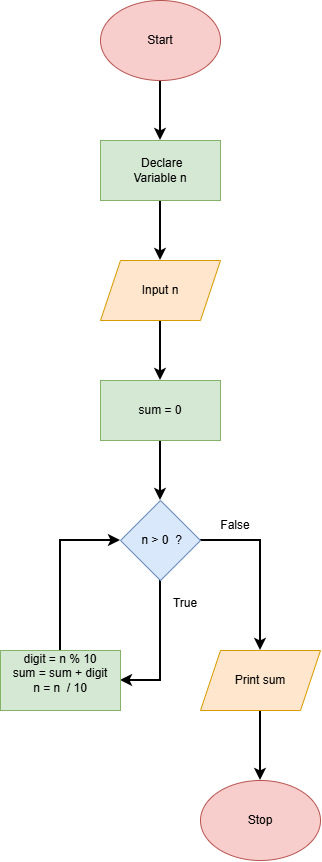

The diagram above was exported from draw.io. Its source (the exported page's mxGraphModel, read from the mxfile embedded in the PNG):
<mxGraphModel dx="1030" dy="562" grid="1" gridSize="10" guides="1" tooltips="1" connect="1" arrows="1" fold="1" page="1" pageScale="1" pageWidth="850" pageHeight="1100" math="0" shadow="0">
  <root>
    <mxCell id="0" />
    <mxCell id="1" parent="0" />
    <mxCell id="LttFgnIGOkItVMCnUG8w-10" edge="1" parent="1" source="LttFgnIGOkItVMCnUG8w-1" style="edgeStyle=orthogonalEdgeStyle;rounded=0;orthogonalLoop=1;jettySize=auto;html=1;exitX=0.5;exitY=1;exitDx=0;exitDy=0;entryX=0.5;entryY=0;entryDx=0;entryDy=0;strokeWidth=2;" target="LttFgnIGOkItVMCnUG8w-3">
      <mxGeometry relative="1" as="geometry" />
    </mxCell>
    <mxCell id="LttFgnIGOkItVMCnUG8w-1" parent="1" style="ellipse;whiteSpace=wrap;html=1;shapeInside=1;fillColor=#f8cecc;strokeColor=#b85450;" value="" vertex="1">
      <mxGeometry height="80" width="120" x="365" y="30" as="geometry" />
    </mxCell>
    <mxCell id="LttFgnIGOkItVMCnUG8w-11" edge="1" parent="1" source="LttFgnIGOkItVMCnUG8w-3" style="edgeStyle=orthogonalEdgeStyle;rounded=0;orthogonalLoop=1;jettySize=auto;html=1;exitX=0.5;exitY=1;exitDx=0;exitDy=0;entryX=0.5;entryY=0;entryDx=0;entryDy=0;strokeWidth=2;" target="LttFgnIGOkItVMCnUG8w-4">
      <mxGeometry relative="1" as="geometry" />
    </mxCell>
    <mxCell id="LttFgnIGOkItVMCnUG8w-3" parent="1" style="rounded=0;whiteSpace=wrap;html=1;fillColor=#d5e8d4;strokeColor=#82b366;" value="" vertex="1">
      <mxGeometry height="60" width="120" x="365" y="170" as="geometry" />
    </mxCell>
    <mxCell id="LttFgnIGOkItVMCnUG8w-12" edge="1" parent="1" source="LttFgnIGOkItVMCnUG8w-4" style="edgeStyle=orthogonalEdgeStyle;rounded=0;orthogonalLoop=1;jettySize=auto;html=1;exitX=0.5;exitY=1;exitDx=0;exitDy=0;entryX=0.5;entryY=0;entryDx=0;entryDy=0;strokeWidth=2;" target="LttFgnIGOkItVMCnUG8w-5">
      <mxGeometry relative="1" as="geometry" />
    </mxCell>
    <mxCell id="LttFgnIGOkItVMCnUG8w-4" parent="1" style="shape=parallelogram;perimeter=parallelogramPerimeter;whiteSpace=wrap;html=1;shapeInside=1;fixedSize=1;fillColor=#ffe6cc;strokeColor=#d79b00;" value="" vertex="1">
      <mxGeometry height="60" width="120" x="365" y="290" as="geometry" />
    </mxCell>
    <mxCell id="LttFgnIGOkItVMCnUG8w-13" edge="1" parent="1" source="LttFgnIGOkItVMCnUG8w-5" style="edgeStyle=orthogonalEdgeStyle;rounded=0;orthogonalLoop=1;jettySize=auto;html=1;exitX=0.5;exitY=1;exitDx=0;exitDy=0;entryX=0.5;entryY=0;entryDx=0;entryDy=0;strokeWidth=2;" target="LttFgnIGOkItVMCnUG8w-6">
      <mxGeometry relative="1" as="geometry">
        <Array as="points">
          <mxPoint x="425" y="500" />
          <mxPoint x="425" y="500" />
        </Array>
      </mxGeometry>
    </mxCell>
    <mxCell id="LttFgnIGOkItVMCnUG8w-5" parent="1" style="rounded=0;whiteSpace=wrap;html=1;fillColor=#d5e8d4;strokeColor=#82b366;" value="" vertex="1">
      <mxGeometry height="60" width="120" x="365" y="410" as="geometry" />
    </mxCell>
    <mxCell id="LttFgnIGOkItVMCnUG8w-14" edge="1" parent="1" source="LttFgnIGOkItVMCnUG8w-6" style="edgeStyle=orthogonalEdgeStyle;rounded=0;orthogonalLoop=1;jettySize=auto;html=1;exitX=1;exitY=0.5;exitDx=0;exitDy=0;entryX=0.5;entryY=0;entryDx=0;entryDy=0;strokeWidth=2;" target="LttFgnIGOkItVMCnUG8w-8">
      <mxGeometry relative="1" as="geometry" />
    </mxCell>
    <mxCell id="LttFgnIGOkItVMCnUG8w-16" edge="1" parent="1" source="LttFgnIGOkItVMCnUG8w-6" style="edgeStyle=orthogonalEdgeStyle;rounded=0;orthogonalLoop=1;jettySize=auto;html=1;exitX=0.5;exitY=1;exitDx=0;exitDy=0;entryX=1;entryY=0.5;entryDx=0;entryDy=0;strokeWidth=2;" target="LttFgnIGOkItVMCnUG8w-7">
      <mxGeometry relative="1" as="geometry" />
    </mxCell>
    <mxCell id="LttFgnIGOkItVMCnUG8w-6" parent="1" style="rhombus;whiteSpace=wrap;html=1;shapeInside=1;fillColor=#dae8fc;strokeColor=#6c8ebf;" value="" vertex="1">
      <mxGeometry height="80" width="80" x="385" y="530" as="geometry" />
    </mxCell>
    <mxCell id="LttFgnIGOkItVMCnUG8w-17" edge="1" parent="1" source="LttFgnIGOkItVMCnUG8w-7" style="edgeStyle=orthogonalEdgeStyle;rounded=0;orthogonalLoop=1;jettySize=auto;html=1;exitX=0.5;exitY=0;exitDx=0;exitDy=0;entryX=0;entryY=0.5;entryDx=0;entryDy=0;strokeWidth=2;" target="LttFgnIGOkItVMCnUG8w-6">
      <mxGeometry relative="1" as="geometry" />
    </mxCell>
    <mxCell id="LttFgnIGOkItVMCnUG8w-7" parent="1" style="rounded=0;whiteSpace=wrap;html=1;fillColor=#d5e8d4;strokeColor=#82b366;" value="" vertex="1">
      <mxGeometry height="60" width="120" x="265" y="680" as="geometry" />
    </mxCell>
    <mxCell id="LttFgnIGOkItVMCnUG8w-15" edge="1" parent="1" source="LttFgnIGOkItVMCnUG8w-8" style="edgeStyle=orthogonalEdgeStyle;rounded=0;orthogonalLoop=1;jettySize=auto;html=1;exitX=0.5;exitY=1;exitDx=0;exitDy=0;entryX=0.5;entryY=0;entryDx=0;entryDy=0;strokeWidth=2;" target="LttFgnIGOkItVMCnUG8w-9">
      <mxGeometry relative="1" as="geometry" />
    </mxCell>
    <mxCell id="LttFgnIGOkItVMCnUG8w-8" parent="1" style="shape=parallelogram;perimeter=parallelogramPerimeter;whiteSpace=wrap;html=1;shapeInside=1;fixedSize=1;fillColor=#ffe6cc;strokeColor=#d79b00;" value="" vertex="1">
      <mxGeometry height="60" width="120" x="465" y="680" as="geometry" />
    </mxCell>
    <mxCell id="LttFgnIGOkItVMCnUG8w-9" parent="1" style="ellipse;whiteSpace=wrap;html=1;shapeInside=1;fillColor=#f8cecc;strokeColor=#b85450;" value="" vertex="1">
      <mxGeometry height="80" width="120" x="465" y="810" as="geometry" />
    </mxCell>
    <mxCell id="LttFgnIGOkItVMCnUG8w-18" parent="1" style="text;html=1;whiteSpace=wrap;strokeColor=none;fillColor=none;align=center;verticalAlign=middle;rounded=0;" value="Start" vertex="1">
      <mxGeometry height="30" width="60" x="395" y="55" as="geometry" />
    </mxCell>
    <mxCell id="LttFgnIGOkItVMCnUG8w-19" parent="1" style="text;html=1;whiteSpace=wrap;strokeColor=none;fillColor=none;align=center;verticalAlign=middle;rounded=0;" value="&amp;nbsp;Declare Variable n" vertex="1">
      <mxGeometry height="30" width="60" x="395" y="185" as="geometry" />
    </mxCell>
    <mxCell id="LttFgnIGOkItVMCnUG8w-20" parent="1" style="text;html=1;whiteSpace=wrap;strokeColor=none;fillColor=none;align=center;verticalAlign=middle;rounded=0;" value="Input n" vertex="1">
      <mxGeometry height="30" width="60" x="395" y="305" as="geometry" />
    </mxCell>
    <mxCell id="LttFgnIGOkItVMCnUG8w-21" parent="1" style="text;html=1;whiteSpace=wrap;strokeColor=none;fillColor=none;align=center;verticalAlign=middle;rounded=0;" value="sum = 0" vertex="1">
      <mxGeometry height="30" width="60" x="395" y="425" as="geometry" />
    </mxCell>
    <mxCell id="LttFgnIGOkItVMCnUG8w-22" parent="1" style="text;html=1;whiteSpace=wrap;strokeColor=none;fillColor=none;align=center;verticalAlign=middle;rounded=0;" value="&amp;nbsp;n &amp;gt; 0&amp;nbsp; ?" vertex="1">
      <mxGeometry height="30" width="60" x="395" y="555" as="geometry" />
    </mxCell>
    <mxCell id="LttFgnIGOkItVMCnUG8w-23" parent="1" style="text;html=1;whiteSpace=wrap;strokeColor=none;fillColor=none;align=center;verticalAlign=middle;rounded=0;" value="&lt;div&gt;digit = n % 10&lt;/div&gt;&lt;div&gt;sum = sum + digit&lt;/div&gt;&lt;div&gt;n = n&amp;nbsp; / 10&lt;/div&gt;&lt;div&gt;&lt;br&gt;&lt;/div&gt;" vertex="1">
      <mxGeometry height="50" width="100" x="275" y="685" as="geometry" />
    </mxCell>
    <mxCell id="LttFgnIGOkItVMCnUG8w-24" parent="1" style="text;html=1;whiteSpace=wrap;strokeColor=none;fillColor=none;align=center;verticalAlign=middle;rounded=0;" value="True" vertex="1">
      <mxGeometry height="30" width="60" x="420" y="618" as="geometry" />
    </mxCell>
    <mxCell id="LttFgnIGOkItVMCnUG8w-25" parent="1" style="text;html=1;whiteSpace=wrap;strokeColor=none;fillColor=none;align=center;verticalAlign=middle;rounded=0;" value="False" vertex="1">
      <mxGeometry height="30" width="60" x="470" y="540" as="geometry" />
    </mxCell>
    <mxCell id="LttFgnIGOkItVMCnUG8w-26" parent="1" style="text;html=1;whiteSpace=wrap;strokeColor=none;fillColor=none;align=center;verticalAlign=middle;rounded=0;" value="Print sum" vertex="1">
      <mxGeometry height="30" width="60" x="495" y="695" as="geometry" />
    </mxCell>
    <mxCell id="LttFgnIGOkItVMCnUG8w-27" parent="1" style="text;html=1;whiteSpace=wrap;strokeColor=none;fillColor=none;align=center;verticalAlign=middle;rounded=0;" value="Stop" vertex="1">
      <mxGeometry height="30" width="60" x="495" y="835" as="geometry" />
    </mxCell>
  </root>
</mxGraphModel>